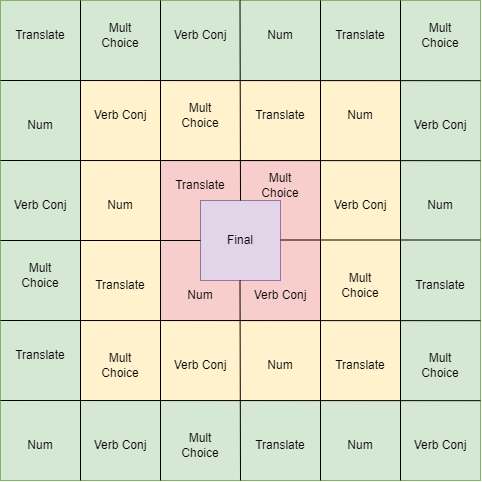

The diagram above was exported from draw.io. Its source (the exported page's mxGraphModel, read from the mxfile embedded in the PNG):
<mxGraphModel dx="1038" dy="643" grid="1" gridSize="10" guides="1" tooltips="1" connect="1" arrows="1" fold="1" page="1" pageScale="1" pageWidth="850" pageHeight="1100" math="0" shadow="0">
  <root>
    <mxCell id="0" />
    <mxCell id="1" parent="0" />
    <mxCell id="2" value="" style="whiteSpace=wrap;html=1;aspect=fixed;fillColor=#d5e8d4;strokeColor=#82b366;" vertex="1" parent="1">
      <mxGeometry x="160" y="160" width="480" height="480" as="geometry" />
    </mxCell>
    <mxCell id="3" value="" style="whiteSpace=wrap;html=1;aspect=fixed;fillColor=#fff2cc;strokeColor=#d6b656;" vertex="1" parent="1">
      <mxGeometry x="240" y="240" width="320" height="320" as="geometry" />
    </mxCell>
    <mxCell id="4" value="" style="whiteSpace=wrap;html=1;aspect=fixed;fillColor=#f8cecc;strokeColor=#b85450;" vertex="1" parent="1">
      <mxGeometry x="320" y="320" width="160" height="160" as="geometry" />
    </mxCell>
    <mxCell id="5" value="" style="whiteSpace=wrap;html=1;aspect=fixed;fillColor=#e1d5e7;strokeColor=#9673a6;" vertex="1" parent="1">
      <mxGeometry x="360" y="360" width="80" height="80" as="geometry" />
    </mxCell>
    <mxCell id="6" value="" style="endArrow=none;html=1;rounded=0;" edge="1" parent="1">
      <mxGeometry width="50" height="50" relative="1" as="geometry">
        <mxPoint x="240" y="640" as="sourcePoint" />
        <mxPoint x="240" y="160" as="targetPoint" />
      </mxGeometry>
    </mxCell>
    <mxCell id="7" value="" style="endArrow=none;html=1;rounded=0;" edge="1" parent="1">
      <mxGeometry width="50" height="50" relative="1" as="geometry">
        <mxPoint x="320" y="640" as="sourcePoint" />
        <mxPoint x="320" y="160" as="targetPoint" />
      </mxGeometry>
    </mxCell>
    <mxCell id="8" value="" style="endArrow=none;html=1;rounded=0;" edge="1" parent="1">
      <mxGeometry width="50" height="50" relative="1" as="geometry">
        <mxPoint x="480" y="640" as="sourcePoint" />
        <mxPoint x="480" y="160" as="targetPoint" />
      </mxGeometry>
    </mxCell>
    <mxCell id="9" value="" style="endArrow=none;html=1;rounded=0;" edge="1" parent="1">
      <mxGeometry width="50" height="50" relative="1" as="geometry">
        <mxPoint x="560" y="640" as="sourcePoint" />
        <mxPoint x="560" y="160" as="targetPoint" />
      </mxGeometry>
    </mxCell>
    <mxCell id="10" value="" style="endArrow=none;html=1;rounded=0;entryX=1;entryY=0.167;entryDx=0;entryDy=0;entryPerimeter=0;" edge="1" target="2" parent="1">
      <mxGeometry width="50" height="50" relative="1" as="geometry">
        <mxPoint x="160" y="240" as="sourcePoint" />
        <mxPoint x="240" y="240" as="targetPoint" />
      </mxGeometry>
    </mxCell>
    <mxCell id="11" value="" style="endArrow=none;html=1;rounded=0;entryX=1;entryY=0.167;entryDx=0;entryDy=0;entryPerimeter=0;" edge="1" parent="1">
      <mxGeometry width="50" height="50" relative="1" as="geometry">
        <mxPoint x="160" y="320" as="sourcePoint" />
        <mxPoint x="640" y="320.15999999999997" as="targetPoint" />
      </mxGeometry>
    </mxCell>
    <mxCell id="12" value="" style="endArrow=none;html=1;rounded=0;entryX=1;entryY=0.167;entryDx=0;entryDy=0;entryPerimeter=0;" edge="1" parent="1">
      <mxGeometry width="50" height="50" relative="1" as="geometry">
        <mxPoint x="160" y="480" as="sourcePoint" />
        <mxPoint x="640" y="480.15999999999985" as="targetPoint" />
      </mxGeometry>
    </mxCell>
    <mxCell id="13" value="" style="endArrow=none;html=1;rounded=0;entryX=1;entryY=0.167;entryDx=0;entryDy=0;entryPerimeter=0;" edge="1" parent="1">
      <mxGeometry width="50" height="50" relative="1" as="geometry">
        <mxPoint x="160" y="560" as="sourcePoint" />
        <mxPoint x="640" y="560.1599999999999" as="targetPoint" />
      </mxGeometry>
    </mxCell>
    <mxCell id="14" value="" style="endArrow=none;html=1;rounded=0;exitX=0.5;exitY=0;exitDx=0;exitDy=0;" edge="1" source="5" parent="1">
      <mxGeometry width="50" height="50" relative="1" as="geometry">
        <mxPoint x="399.5" y="240" as="sourcePoint" />
        <mxPoint x="399.5" y="160" as="targetPoint" />
      </mxGeometry>
    </mxCell>
    <mxCell id="15" value="" style="endArrow=none;html=1;rounded=0;exitX=0.5;exitY=0;exitDx=0;exitDy=0;" edge="1" parent="1">
      <mxGeometry width="50" height="50" relative="1" as="geometry">
        <mxPoint x="400" y="640" as="sourcePoint" />
        <mxPoint x="399.5" y="440" as="targetPoint" />
      </mxGeometry>
    </mxCell>
    <mxCell id="16" value="" style="endArrow=none;html=1;rounded=0;exitX=0;exitY=0.5;exitDx=0;exitDy=0;entryX=0;entryY=0.5;entryDx=0;entryDy=0;" edge="1" source="2" target="5" parent="1">
      <mxGeometry width="50" height="50" relative="1" as="geometry">
        <mxPoint x="100.5" y="510" as="sourcePoint" />
        <mxPoint x="100" y="310" as="targetPoint" />
      </mxGeometry>
    </mxCell>
    <mxCell id="17" value="" style="endArrow=none;html=1;rounded=0;exitX=0;exitY=0.5;exitDx=0;exitDy=0;entryX=0;entryY=0.5;entryDx=0;entryDy=0;" edge="1" parent="1">
      <mxGeometry width="50" height="50" relative="1" as="geometry">
        <mxPoint x="440" y="399.5" as="sourcePoint" />
        <mxPoint x="640" y="399.5" as="targetPoint" />
      </mxGeometry>
    </mxCell>
    <mxCell id="18" value="Num" style="text;html=1;strokeColor=none;fillColor=none;align=center;verticalAlign=middle;whiteSpace=wrap;rounded=0;" vertex="1" parent="1">
      <mxGeometry x="330" y="440" width="60" height="30" as="geometry" />
    </mxCell>
    <mxCell id="19" value="Verb Conj" style="text;html=1;strokeColor=none;fillColor=none;align=center;verticalAlign=middle;whiteSpace=wrap;rounded=0;" vertex="1" parent="1">
      <mxGeometry x="410" y="440" width="60" height="30" as="geometry" />
    </mxCell>
    <mxCell id="20" value="Mult Choice" style="text;html=1;strokeColor=none;fillColor=none;align=center;verticalAlign=middle;whiteSpace=wrap;rounded=0;" vertex="1" parent="1">
      <mxGeometry x="410" y="330" width="60" height="30" as="geometry" />
    </mxCell>
    <mxCell id="21" value="Translate" style="text;html=1;strokeColor=none;fillColor=none;align=center;verticalAlign=middle;whiteSpace=wrap;rounded=0;" vertex="1" parent="1">
      <mxGeometry x="330" y="330" width="60" height="30" as="geometry" />
    </mxCell>
    <mxCell id="22" value="Num" style="text;html=1;strokeColor=none;fillColor=none;align=center;verticalAlign=middle;whiteSpace=wrap;rounded=0;" vertex="1" parent="1">
      <mxGeometry x="170" y="590" width="60" height="30" as="geometry" />
    </mxCell>
    <mxCell id="23" value="Verb Conj" style="text;html=1;strokeColor=none;fillColor=none;align=center;verticalAlign=middle;whiteSpace=wrap;rounded=0;" vertex="1" parent="1">
      <mxGeometry x="250" y="590" width="60" height="30" as="geometry" />
    </mxCell>
    <mxCell id="24" value="Mult Choice" style="text;html=1;strokeColor=none;fillColor=none;align=center;verticalAlign=middle;whiteSpace=wrap;rounded=0;" vertex="1" parent="1">
      <mxGeometry x="330" y="590" width="60" height="30" as="geometry" />
    </mxCell>
    <mxCell id="25" value="Translate" style="text;html=1;strokeColor=none;fillColor=none;align=center;verticalAlign=middle;whiteSpace=wrap;rounded=0;" vertex="1" parent="1">
      <mxGeometry x="410" y="590" width="60" height="30" as="geometry" />
    </mxCell>
    <mxCell id="26" value="Num" style="text;html=1;strokeColor=none;fillColor=none;align=center;verticalAlign=middle;whiteSpace=wrap;rounded=0;" vertex="1" parent="1">
      <mxGeometry x="490" y="590" width="60" height="30" as="geometry" />
    </mxCell>
    <mxCell id="27" value="Num" style="text;html=1;strokeColor=none;fillColor=none;align=center;verticalAlign=middle;whiteSpace=wrap;rounded=0;" vertex="1" parent="1">
      <mxGeometry x="570" y="350" width="60" height="30" as="geometry" />
    </mxCell>
    <mxCell id="28" value="Num" style="text;html=1;strokeColor=none;fillColor=none;align=center;verticalAlign=middle;whiteSpace=wrap;rounded=0;" vertex="1" parent="1">
      <mxGeometry x="410" y="180" width="60" height="30" as="geometry" />
    </mxCell>
    <mxCell id="29" value="Num" style="text;html=1;strokeColor=none;fillColor=none;align=center;verticalAlign=middle;whiteSpace=wrap;rounded=0;" vertex="1" parent="1">
      <mxGeometry x="170" y="270" width="60" height="30" as="geometry" />
    </mxCell>
    <mxCell id="30" value="Verb Conj" style="text;html=1;strokeColor=none;fillColor=none;align=center;verticalAlign=middle;whiteSpace=wrap;rounded=0;" vertex="1" parent="1">
      <mxGeometry x="570" y="590" width="60" height="30" as="geometry" />
    </mxCell>
    <mxCell id="31" value="Verb Conj" style="text;html=1;strokeColor=none;fillColor=none;align=center;verticalAlign=middle;whiteSpace=wrap;rounded=0;" vertex="1" parent="1">
      <mxGeometry x="570" y="270" width="60" height="30" as="geometry" />
    </mxCell>
    <mxCell id="32" value="Verb Conj" style="text;html=1;strokeColor=none;fillColor=none;align=center;verticalAlign=middle;whiteSpace=wrap;rounded=0;" vertex="1" parent="1">
      <mxGeometry x="330" y="180" width="60" height="30" as="geometry" />
    </mxCell>
    <mxCell id="33" value="Verb Conj" style="text;html=1;strokeColor=none;fillColor=none;align=center;verticalAlign=middle;whiteSpace=wrap;rounded=0;" vertex="1" parent="1">
      <mxGeometry x="170" y="350" width="60" height="30" as="geometry" />
    </mxCell>
    <mxCell id="34" value="Mult Choice" style="text;html=1;strokeColor=none;fillColor=none;align=center;verticalAlign=middle;whiteSpace=wrap;rounded=0;" vertex="1" parent="1">
      <mxGeometry x="570" y="510" width="60" height="30" as="geometry" />
    </mxCell>
    <mxCell id="35" value="Mult Choice" style="text;html=1;strokeColor=none;fillColor=none;align=center;verticalAlign=middle;whiteSpace=wrap;rounded=0;" vertex="1" parent="1">
      <mxGeometry x="570" y="180" width="60" height="30" as="geometry" />
    </mxCell>
    <mxCell id="36" value="Mult Choice" style="text;html=1;strokeColor=none;fillColor=none;align=center;verticalAlign=middle;whiteSpace=wrap;rounded=0;" vertex="1" parent="1">
      <mxGeometry x="250" y="180" width="60" height="30" as="geometry" />
    </mxCell>
    <mxCell id="37" value="Mult Choice" style="text;html=1;strokeColor=none;fillColor=none;align=center;verticalAlign=middle;whiteSpace=wrap;rounded=0;" vertex="1" parent="1">
      <mxGeometry x="170" y="420" width="60" height="30" as="geometry" />
    </mxCell>
    <mxCell id="38" value="Translate" style="text;html=1;strokeColor=none;fillColor=none;align=center;verticalAlign=middle;whiteSpace=wrap;rounded=0;" vertex="1" parent="1">
      <mxGeometry x="570" y="430" width="60" height="30" as="geometry" />
    </mxCell>
    <mxCell id="39" value="Translate" style="text;html=1;strokeColor=none;fillColor=none;align=center;verticalAlign=middle;whiteSpace=wrap;rounded=0;" vertex="1" parent="1">
      <mxGeometry x="490" y="180" width="60" height="30" as="geometry" />
    </mxCell>
    <mxCell id="40" value="Translate" style="text;html=1;strokeColor=none;fillColor=none;align=center;verticalAlign=middle;whiteSpace=wrap;rounded=0;" vertex="1" parent="1">
      <mxGeometry x="170" y="180" width="60" height="30" as="geometry" />
    </mxCell>
    <mxCell id="41" value="Translate" style="text;html=1;strokeColor=none;fillColor=none;align=center;verticalAlign=middle;whiteSpace=wrap;rounded=0;" vertex="1" parent="1">
      <mxGeometry x="170" y="500" width="60" height="30" as="geometry" />
    </mxCell>
    <mxCell id="42" value="Verb Conj" style="text;html=1;strokeColor=none;fillColor=none;align=center;verticalAlign=middle;whiteSpace=wrap;rounded=0;" vertex="1" parent="1">
      <mxGeometry x="250" y="260" width="60" height="30" as="geometry" />
    </mxCell>
    <mxCell id="43" value="Num" style="text;html=1;strokeColor=none;fillColor=none;align=center;verticalAlign=middle;whiteSpace=wrap;rounded=0;" vertex="1" parent="1">
      <mxGeometry x="490" y="260" width="60" height="30" as="geometry" />
    </mxCell>
    <mxCell id="44" value="Translate" style="text;html=1;strokeColor=none;fillColor=none;align=center;verticalAlign=middle;whiteSpace=wrap;rounded=0;" vertex="1" parent="1">
      <mxGeometry x="490" y="510" width="60" height="30" as="geometry" />
    </mxCell>
    <mxCell id="45" value="Mult Choice" style="text;html=1;strokeColor=none;fillColor=none;align=center;verticalAlign=middle;whiteSpace=wrap;rounded=0;" vertex="1" parent="1">
      <mxGeometry x="250" y="510" width="60" height="30" as="geometry" />
    </mxCell>
    <mxCell id="46" value="Translate" style="text;html=1;strokeColor=none;fillColor=none;align=center;verticalAlign=middle;whiteSpace=wrap;rounded=0;" vertex="1" parent="1">
      <mxGeometry x="410" y="260" width="60" height="30" as="geometry" />
    </mxCell>
    <mxCell id="47" value="Translate" style="text;html=1;strokeColor=none;fillColor=none;align=center;verticalAlign=middle;whiteSpace=wrap;rounded=0;" vertex="1" parent="1">
      <mxGeometry x="250" y="430" width="60" height="30" as="geometry" />
    </mxCell>
    <mxCell id="48" value="Mult Choice" style="text;html=1;strokeColor=none;fillColor=none;align=center;verticalAlign=middle;whiteSpace=wrap;rounded=0;" vertex="1" parent="1">
      <mxGeometry x="490" y="430" width="60" height="30" as="geometry" />
    </mxCell>
    <mxCell id="49" value="Mult Choice" style="text;html=1;strokeColor=none;fillColor=none;align=center;verticalAlign=middle;whiteSpace=wrap;rounded=0;" vertex="1" parent="1">
      <mxGeometry x="330" y="260" width="60" height="30" as="geometry" />
    </mxCell>
    <mxCell id="50" value="Verb Conj" style="text;html=1;strokeColor=none;fillColor=none;align=center;verticalAlign=middle;whiteSpace=wrap;rounded=0;" vertex="1" parent="1">
      <mxGeometry x="490" y="350" width="60" height="30" as="geometry" />
    </mxCell>
    <mxCell id="51" value="Verb Conj" style="text;html=1;strokeColor=none;fillColor=none;align=center;verticalAlign=middle;whiteSpace=wrap;rounded=0;" vertex="1" parent="1">
      <mxGeometry x="330" y="510" width="60" height="30" as="geometry" />
    </mxCell>
    <mxCell id="52" value="Num" style="text;html=1;strokeColor=none;fillColor=none;align=center;verticalAlign=middle;whiteSpace=wrap;rounded=0;" vertex="1" parent="1">
      <mxGeometry x="250" y="350" width="60" height="30" as="geometry" />
    </mxCell>
    <mxCell id="53" value="Num" style="text;html=1;strokeColor=none;fillColor=none;align=center;verticalAlign=middle;whiteSpace=wrap;rounded=0;" vertex="1" parent="1">
      <mxGeometry x="410" y="510" width="60" height="30" as="geometry" />
    </mxCell>
    <mxCell id="54" value="Final" style="text;html=1;strokeColor=none;fillColor=none;align=center;verticalAlign=middle;whiteSpace=wrap;rounded=0;" vertex="1" parent="1">
      <mxGeometry x="370" y="385" width="60" height="30" as="geometry" />
    </mxCell>
  </root>
</mxGraphModel>